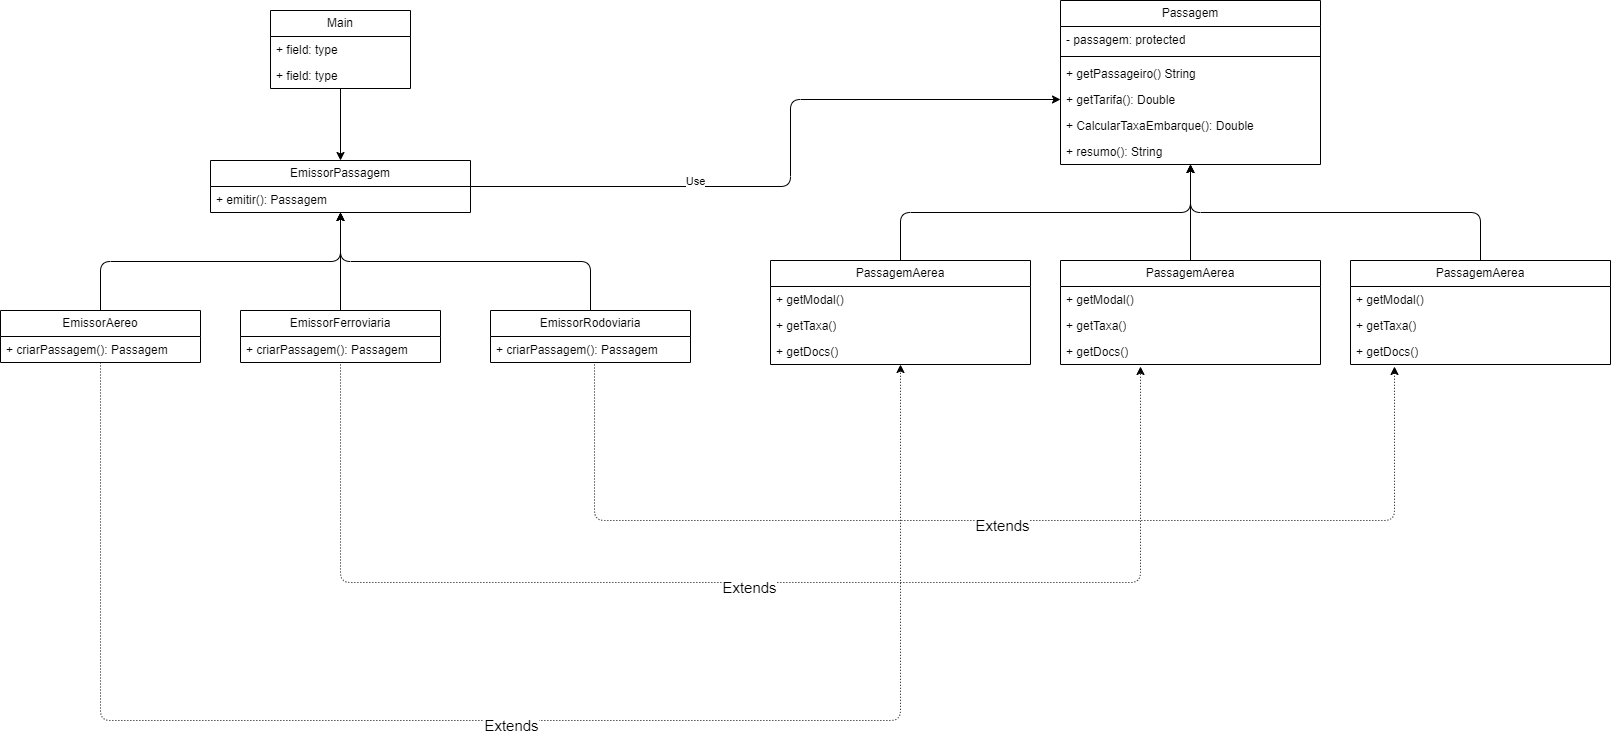

The diagram above was exported from draw.io. Its source (the exported page's mxGraphModel, read from the mxfile embedded in the PNG):
<mxGraphModel dx="1662" dy="1231" grid="1" gridSize="10" guides="1" tooltips="1" connect="1" arrows="1" fold="1" page="1" pageScale="1" pageWidth="850" pageHeight="1100" math="0" shadow="0">
  <root>
    <mxCell id="0" />
    <mxCell id="1" parent="0" />
    <mxCell id="pbYYCzFZ52oJMbDTQE1m-49" edge="1" parent="1" source="pbYYCzFZ52oJMbDTQE1m-1" style="edgeStyle=none;html=1;exitX=0.5;exitY=1;exitDx=0;exitDy=0;" target="pbYYCzFZ52oJMbDTQE1m-5">
      <mxGeometry relative="1" as="geometry" />
    </mxCell>
    <mxCell id="pbYYCzFZ52oJMbDTQE1m-1" parent="1" style="swimlane;fontStyle=0;childLayout=stackLayout;horizontal=1;startSize=26;fillColor=none;horizontalStack=0;resizeParent=1;resizeParentMax=0;resizeLast=0;collapsible=1;marginBottom=0;whiteSpace=wrap;html=1;" value="Main" vertex="1">
      <mxGeometry height="78" width="140" x="310" y="110" as="geometry" />
    </mxCell>
    <mxCell id="pbYYCzFZ52oJMbDTQE1m-2" parent="pbYYCzFZ52oJMbDTQE1m-1" style="text;strokeColor=none;fillColor=none;align=left;verticalAlign=top;spacingLeft=4;spacingRight=4;overflow=hidden;rotatable=0;points=[[0,0.5],[1,0.5]];portConstraint=eastwest;whiteSpace=wrap;html=1;" value="+ field: type" vertex="1">
      <mxGeometry height="26" width="140" y="26" as="geometry" />
    </mxCell>
    <mxCell id="pbYYCzFZ52oJMbDTQE1m-3" parent="pbYYCzFZ52oJMbDTQE1m-1" style="text;strokeColor=none;fillColor=none;align=left;verticalAlign=top;spacingLeft=4;spacingRight=4;overflow=hidden;rotatable=0;points=[[0,0.5],[1,0.5]];portConstraint=eastwest;whiteSpace=wrap;html=1;" value="+ field: type" vertex="1">
      <mxGeometry height="26" width="140" y="52" as="geometry" />
    </mxCell>
    <mxCell id="vkoSwehn63pk_6-jsR6b-10" edge="1" parent="1" source="pbYYCzFZ52oJMbDTQE1m-5" style="edgeStyle=orthogonalEdgeStyle;html=1;entryX=0;entryY=0.5;entryDx=0;entryDy=0;" target="pbYYCzFZ52oJMbDTQE1m-39">
      <mxGeometry relative="1" x="-0.1521" as="geometry">
        <Array as="points">
          <mxPoint x="830" y="286" />
          <mxPoint x="830" y="199" />
        </Array>
      </mxGeometry>
    </mxCell>
    <mxCell id="vkoSwehn63pk_6-jsR6b-11" connectable="0" parent="vkoSwehn63pk_6-jsR6b-10" style="edgeLabel;html=1;align=center;verticalAlign=middle;resizable=0;points=[];" value="Use" vertex="1">
      <mxGeometry relative="1" x="-0.3383" y="6" as="geometry">
        <mxPoint as="offset" />
      </mxGeometry>
    </mxCell>
    <mxCell id="pbYYCzFZ52oJMbDTQE1m-5" parent="1" style="swimlane;fontStyle=0;childLayout=stackLayout;horizontal=1;startSize=26;fillColor=none;horizontalStack=0;resizeParent=1;resizeParentMax=0;resizeLast=0;collapsible=1;marginBottom=0;whiteSpace=wrap;html=1;" value="EmissorPassagem" vertex="1">
      <mxGeometry height="52" width="260" x="250" y="260" as="geometry" />
    </mxCell>
    <mxCell id="pbYYCzFZ52oJMbDTQE1m-6" parent="pbYYCzFZ52oJMbDTQE1m-5" style="text;strokeColor=none;fillColor=none;align=left;verticalAlign=top;spacingLeft=4;spacingRight=4;overflow=hidden;rotatable=0;points=[[0,0.5],[1,0.5]];portConstraint=eastwest;whiteSpace=wrap;html=1;" value="+ emitir(): Passagem" vertex="1">
      <mxGeometry height="26" width="260" y="26" as="geometry" />
    </mxCell>
    <mxCell id="pbYYCzFZ52oJMbDTQE1m-59" edge="1" parent="1" source="pbYYCzFZ52oJMbDTQE1m-10" style="edgeStyle=orthogonalEdgeStyle;html=1;exitX=0.5;exitY=0;exitDx=0;exitDy=0;entryX=0.5;entryY=1;entryDx=0;entryDy=0;" target="pbYYCzFZ52oJMbDTQE1m-5">
      <mxGeometry relative="1" as="geometry" />
    </mxCell>
    <mxCell id="vkoSwehn63pk_6-jsR6b-1" edge="1" parent="1" source="pbYYCzFZ52oJMbDTQE1m-10" style="edgeStyle=orthogonalEdgeStyle;html=1;exitX=0.5;exitY=1;exitDx=0;exitDy=0;entryX=0.5;entryY=1;entryDx=0;entryDy=0;dashed=1;dashPattern=1 2;" target="pbYYCzFZ52oJMbDTQE1m-22">
      <mxGeometry relative="1" as="geometry">
        <Array as="points">
          <mxPoint x="140" y="820" />
          <mxPoint x="940" y="820" />
        </Array>
      </mxGeometry>
    </mxCell>
    <mxCell id="vkoSwehn63pk_6-jsR6b-2" connectable="0" parent="vkoSwehn63pk_6-jsR6b-1" style="edgeLabel;html=1;align=center;verticalAlign=middle;resizable=0;points=[];fontSize=15;" value="Extends" vertex="1">
      <mxGeometry relative="1" x="0.0146" y="-4" as="geometry">
        <mxPoint as="offset" />
      </mxGeometry>
    </mxCell>
    <mxCell id="pbYYCzFZ52oJMbDTQE1m-10" parent="1" style="swimlane;fontStyle=0;childLayout=stackLayout;horizontal=1;startSize=26;fillColor=none;horizontalStack=0;resizeParent=1;resizeParentMax=0;resizeLast=0;collapsible=1;marginBottom=0;whiteSpace=wrap;html=1;" value="EmissorAereo" vertex="1">
      <mxGeometry height="52" width="200" x="40" y="410" as="geometry" />
    </mxCell>
    <mxCell id="pbYYCzFZ52oJMbDTQE1m-11" parent="pbYYCzFZ52oJMbDTQE1m-10" style="text;strokeColor=none;fillColor=none;align=left;verticalAlign=top;spacingLeft=4;spacingRight=4;overflow=hidden;rotatable=0;points=[[0,0.5],[1,0.5]];portConstraint=eastwest;whiteSpace=wrap;html=1;" value="+ criarPassagem(): Passagem" vertex="1">
      <mxGeometry height="26" width="200" y="26" as="geometry" />
    </mxCell>
    <mxCell id="pbYYCzFZ52oJMbDTQE1m-55" edge="1" parent="1" source="pbYYCzFZ52oJMbDTQE1m-14" style="edgeStyle=none;html=1;exitX=0.5;exitY=0;exitDx=0;exitDy=0;entryX=0.5;entryY=1;entryDx=0;entryDy=0;" target="pbYYCzFZ52oJMbDTQE1m-5">
      <mxGeometry relative="1" as="geometry" />
    </mxCell>
    <mxCell id="pbYYCzFZ52oJMbDTQE1m-14" parent="1" style="swimlane;fontStyle=0;childLayout=stackLayout;horizontal=1;startSize=26;fillColor=none;horizontalStack=0;resizeParent=1;resizeParentMax=0;resizeLast=0;collapsible=1;marginBottom=0;whiteSpace=wrap;html=1;" value="EmissorFerroviaria" vertex="1">
      <mxGeometry height="52" width="200" x="280" y="410" as="geometry" />
    </mxCell>
    <mxCell id="pbYYCzFZ52oJMbDTQE1m-15" parent="pbYYCzFZ52oJMbDTQE1m-14" style="text;strokeColor=none;fillColor=none;align=left;verticalAlign=top;spacingLeft=4;spacingRight=4;overflow=hidden;rotatable=0;points=[[0,0.5],[1,0.5]];portConstraint=eastwest;whiteSpace=wrap;html=1;" value="&lt;span style=&quot;color: rgb(0, 0, 0);&quot;&gt;+ criarPassagem(): Passagem&lt;/span&gt;" vertex="1">
      <mxGeometry height="26" width="200" y="26" as="geometry" />
    </mxCell>
    <mxCell id="pbYYCzFZ52oJMbDTQE1m-54" edge="1" parent="1" source="pbYYCzFZ52oJMbDTQE1m-16" style="edgeStyle=orthogonalEdgeStyle;html=1;exitX=0.5;exitY=0;exitDx=0;exitDy=0;entryX=0.5;entryY=1;entryDx=0;entryDy=0;" target="pbYYCzFZ52oJMbDTQE1m-5">
      <mxGeometry relative="1" as="geometry" />
    </mxCell>
    <mxCell id="pbYYCzFZ52oJMbDTQE1m-16" parent="1" style="swimlane;fontStyle=0;childLayout=stackLayout;horizontal=1;startSize=26;fillColor=none;horizontalStack=0;resizeParent=1;resizeParentMax=0;resizeLast=0;collapsible=1;marginBottom=0;whiteSpace=wrap;html=1;" value="EmissorRodoviaria" vertex="1">
      <mxGeometry height="52" width="200" x="530" y="410" as="geometry" />
    </mxCell>
    <mxCell id="pbYYCzFZ52oJMbDTQE1m-17" parent="pbYYCzFZ52oJMbDTQE1m-16" style="text;strokeColor=none;fillColor=none;align=left;verticalAlign=top;spacingLeft=4;spacingRight=4;overflow=hidden;rotatable=0;points=[[0,0.5],[1,0.5]];portConstraint=eastwest;whiteSpace=wrap;html=1;" value="&lt;span style=&quot;color: rgb(0, 0, 0);&quot;&gt;+ criarPassagem(): Passagem&lt;/span&gt;" vertex="1">
      <mxGeometry height="26" width="200" y="26" as="geometry" />
    </mxCell>
    <mxCell id="pbYYCzFZ52oJMbDTQE1m-18" parent="1" style="swimlane;fontStyle=0;childLayout=stackLayout;horizontal=1;startSize=26;fillColor=none;horizontalStack=0;resizeParent=1;resizeParentMax=0;resizeLast=0;collapsible=1;marginBottom=0;whiteSpace=wrap;html=1;" value="Passagem" vertex="1">
      <mxGeometry height="164" width="260" x="1100" y="100" as="geometry" />
    </mxCell>
    <mxCell id="pbYYCzFZ52oJMbDTQE1m-20" parent="pbYYCzFZ52oJMbDTQE1m-18" style="text;strokeColor=none;fillColor=none;align=left;verticalAlign=top;spacingLeft=4;spacingRight=4;overflow=hidden;rotatable=0;points=[[0,0.5],[1,0.5]];portConstraint=eastwest;whiteSpace=wrap;html=1;" value="- passagem: protected" vertex="1">
      <mxGeometry height="26" width="260" y="26" as="geometry" />
    </mxCell>
    <mxCell id="pbYYCzFZ52oJMbDTQE1m-38" parent="pbYYCzFZ52oJMbDTQE1m-18" style="line;strokeWidth=1;fillColor=none;align=left;verticalAlign=middle;spacingTop=-1;spacingLeft=3;spacingRight=3;rotatable=0;labelPosition=right;points=[];portConstraint=eastwest;strokeColor=inherit;" value="" vertex="1">
      <mxGeometry height="8" width="260" y="52" as="geometry" />
    </mxCell>
    <mxCell id="pbYYCzFZ52oJMbDTQE1m-19" parent="pbYYCzFZ52oJMbDTQE1m-18" style="text;strokeColor=none;fillColor=none;align=left;verticalAlign=top;spacingLeft=4;spacingRight=4;overflow=hidden;rotatable=0;points=[[0,0.5],[1,0.5]];portConstraint=eastwest;whiteSpace=wrap;html=1;" value="+ getPassageiro() String" vertex="1">
      <mxGeometry height="26" width="260" y="60" as="geometry" />
    </mxCell>
    <mxCell id="pbYYCzFZ52oJMbDTQE1m-39" parent="pbYYCzFZ52oJMbDTQE1m-18" style="text;strokeColor=none;fillColor=none;align=left;verticalAlign=top;spacingLeft=4;spacingRight=4;overflow=hidden;rotatable=0;points=[[0,0.5],[1,0.5]];portConstraint=eastwest;whiteSpace=wrap;html=1;" value="+ getTarifa(): Double" vertex="1">
      <mxGeometry height="26" width="260" y="86" as="geometry" />
    </mxCell>
    <mxCell id="pbYYCzFZ52oJMbDTQE1m-40" parent="pbYYCzFZ52oJMbDTQE1m-18" style="text;strokeColor=none;fillColor=none;align=left;verticalAlign=top;spacingLeft=4;spacingRight=4;overflow=hidden;rotatable=0;points=[[0,0.5],[1,0.5]];portConstraint=eastwest;whiteSpace=wrap;html=1;" value="+ CalcularTaxaEmbarque(): Double" vertex="1">
      <mxGeometry height="26" width="260" y="112" as="geometry" />
    </mxCell>
    <mxCell id="pbYYCzFZ52oJMbDTQE1m-21" parent="pbYYCzFZ52oJMbDTQE1m-18" style="text;strokeColor=none;fillColor=none;align=left;verticalAlign=top;spacingLeft=4;spacingRight=4;overflow=hidden;rotatable=0;points=[[0,0.5],[1,0.5]];portConstraint=eastwest;whiteSpace=wrap;html=1;" value="+ resumo(): String" vertex="1">
      <mxGeometry height="26" width="260" y="138" as="geometry" />
    </mxCell>
    <mxCell id="vkoSwehn63pk_6-jsR6b-7" edge="1" parent="1" source="pbYYCzFZ52oJMbDTQE1m-22" style="edgeStyle=orthogonalEdgeStyle;html=1;exitX=0.5;exitY=0;exitDx=0;exitDy=0;entryX=0.5;entryY=1;entryDx=0;entryDy=0;" target="pbYYCzFZ52oJMbDTQE1m-18">
      <mxGeometry relative="1" as="geometry" />
    </mxCell>
    <mxCell id="pbYYCzFZ52oJMbDTQE1m-22" parent="1" style="swimlane;fontStyle=0;childLayout=stackLayout;horizontal=1;startSize=26;fillColor=none;horizontalStack=0;resizeParent=1;resizeParentMax=0;resizeLast=0;collapsible=1;marginBottom=0;whiteSpace=wrap;html=1;" value="PassagemAerea" vertex="1">
      <mxGeometry height="104" width="260" x="810" y="360" as="geometry" />
    </mxCell>
    <mxCell id="pbYYCzFZ52oJMbDTQE1m-23" parent="pbYYCzFZ52oJMbDTQE1m-22" style="text;strokeColor=none;fillColor=none;align=left;verticalAlign=top;spacingLeft=4;spacingRight=4;overflow=hidden;rotatable=0;points=[[0,0.5],[1,0.5]];portConstraint=eastwest;whiteSpace=wrap;html=1;" value="+ getModal()" vertex="1">
      <mxGeometry height="26" width="260" y="26" as="geometry" />
    </mxCell>
    <mxCell id="pbYYCzFZ52oJMbDTQE1m-24" parent="pbYYCzFZ52oJMbDTQE1m-22" style="text;strokeColor=none;fillColor=none;align=left;verticalAlign=top;spacingLeft=4;spacingRight=4;overflow=hidden;rotatable=0;points=[[0,0.5],[1,0.5]];portConstraint=eastwest;whiteSpace=wrap;html=1;" value="+ getTaxa()" vertex="1">
      <mxGeometry height="26" width="260" y="52" as="geometry" />
    </mxCell>
    <mxCell id="pbYYCzFZ52oJMbDTQE1m-25" parent="pbYYCzFZ52oJMbDTQE1m-22" style="text;strokeColor=none;fillColor=none;align=left;verticalAlign=top;spacingLeft=4;spacingRight=4;overflow=hidden;rotatable=0;points=[[0,0.5],[1,0.5]];portConstraint=eastwest;whiteSpace=wrap;html=1;" value="+ getDocs()" vertex="1">
      <mxGeometry height="26" width="260" y="78" as="geometry" />
    </mxCell>
    <mxCell id="vkoSwehn63pk_6-jsR6b-8" edge="1" parent="1" source="pbYYCzFZ52oJMbDTQE1m-41" style="edgeStyle=none;html=1;exitX=0.5;exitY=0;exitDx=0;exitDy=0;entryX=0.5;entryY=1;entryDx=0;entryDy=0;" target="pbYYCzFZ52oJMbDTQE1m-18">
      <mxGeometry relative="1" as="geometry" />
    </mxCell>
    <mxCell id="pbYYCzFZ52oJMbDTQE1m-41" parent="1" style="swimlane;fontStyle=0;childLayout=stackLayout;horizontal=1;startSize=26;fillColor=none;horizontalStack=0;resizeParent=1;resizeParentMax=0;resizeLast=0;collapsible=1;marginBottom=0;whiteSpace=wrap;html=1;" value="PassagemAerea" vertex="1">
      <mxGeometry height="104" width="260" x="1100" y="360" as="geometry" />
    </mxCell>
    <mxCell id="pbYYCzFZ52oJMbDTQE1m-42" parent="pbYYCzFZ52oJMbDTQE1m-41" style="text;strokeColor=none;fillColor=none;align=left;verticalAlign=top;spacingLeft=4;spacingRight=4;overflow=hidden;rotatable=0;points=[[0,0.5],[1,0.5]];portConstraint=eastwest;whiteSpace=wrap;html=1;" value="+ getModal()" vertex="1">
      <mxGeometry height="26" width="260" y="26" as="geometry" />
    </mxCell>
    <mxCell id="pbYYCzFZ52oJMbDTQE1m-43" parent="pbYYCzFZ52oJMbDTQE1m-41" style="text;strokeColor=none;fillColor=none;align=left;verticalAlign=top;spacingLeft=4;spacingRight=4;overflow=hidden;rotatable=0;points=[[0,0.5],[1,0.5]];portConstraint=eastwest;whiteSpace=wrap;html=1;" value="+ getTaxa()" vertex="1">
      <mxGeometry height="26" width="260" y="52" as="geometry" />
    </mxCell>
    <mxCell id="pbYYCzFZ52oJMbDTQE1m-44" parent="pbYYCzFZ52oJMbDTQE1m-41" style="text;strokeColor=none;fillColor=none;align=left;verticalAlign=top;spacingLeft=4;spacingRight=4;overflow=hidden;rotatable=0;points=[[0,0.5],[1,0.5]];portConstraint=eastwest;whiteSpace=wrap;html=1;" value="+ getDocs()" vertex="1">
      <mxGeometry height="26" width="260" y="78" as="geometry" />
    </mxCell>
    <mxCell id="vkoSwehn63pk_6-jsR6b-9" edge="1" parent="1" source="pbYYCzFZ52oJMbDTQE1m-45" style="edgeStyle=orthogonalEdgeStyle;html=1;exitX=0.5;exitY=0;exitDx=0;exitDy=0;entryX=0.5;entryY=1;entryDx=0;entryDy=0;" target="pbYYCzFZ52oJMbDTQE1m-18">
      <mxGeometry relative="1" as="geometry" />
    </mxCell>
    <mxCell id="pbYYCzFZ52oJMbDTQE1m-45" parent="1" style="swimlane;fontStyle=0;childLayout=stackLayout;horizontal=1;startSize=26;fillColor=none;horizontalStack=0;resizeParent=1;resizeParentMax=0;resizeLast=0;collapsible=1;marginBottom=0;whiteSpace=wrap;html=1;" value="PassagemAerea" vertex="1">
      <mxGeometry height="104" width="260" x="1390" y="360" as="geometry" />
    </mxCell>
    <mxCell id="pbYYCzFZ52oJMbDTQE1m-46" parent="pbYYCzFZ52oJMbDTQE1m-45" style="text;strokeColor=none;fillColor=none;align=left;verticalAlign=top;spacingLeft=4;spacingRight=4;overflow=hidden;rotatable=0;points=[[0,0.5],[1,0.5]];portConstraint=eastwest;whiteSpace=wrap;html=1;" value="+ getModal()" vertex="1">
      <mxGeometry height="26" width="260" y="26" as="geometry" />
    </mxCell>
    <mxCell id="pbYYCzFZ52oJMbDTQE1m-47" parent="pbYYCzFZ52oJMbDTQE1m-45" style="text;strokeColor=none;fillColor=none;align=left;verticalAlign=top;spacingLeft=4;spacingRight=4;overflow=hidden;rotatable=0;points=[[0,0.5],[1,0.5]];portConstraint=eastwest;whiteSpace=wrap;html=1;" value="+ getTaxa()" vertex="1">
      <mxGeometry height="26" width="260" y="52" as="geometry" />
    </mxCell>
    <mxCell id="pbYYCzFZ52oJMbDTQE1m-48" parent="pbYYCzFZ52oJMbDTQE1m-45" style="text;strokeColor=none;fillColor=none;align=left;verticalAlign=top;spacingLeft=4;spacingRight=4;overflow=hidden;rotatable=0;points=[[0,0.5],[1,0.5]];portConstraint=eastwest;whiteSpace=wrap;html=1;" value="+ getDocs()" vertex="1">
      <mxGeometry height="26" width="260" y="78" as="geometry" />
    </mxCell>
    <mxCell id="vkoSwehn63pk_6-jsR6b-3" edge="1" parent="1" style="edgeStyle=orthogonalEdgeStyle;html=1;exitX=0.5;exitY=1;exitDx=0;exitDy=0;entryX=0.5;entryY=1;entryDx=0;entryDy=0;dashed=1;dashPattern=1 2;">
      <mxGeometry relative="1" as="geometry">
        <Array as="points">
          <mxPoint x="380" y="682" />
          <mxPoint x="1180" y="682" />
        </Array>
        <mxPoint x="380" y="464" as="sourcePoint" />
        <mxPoint x="1180" y="466" as="targetPoint" />
      </mxGeometry>
    </mxCell>
    <mxCell id="vkoSwehn63pk_6-jsR6b-4" connectable="0" parent="vkoSwehn63pk_6-jsR6b-3" style="edgeLabel;html=1;align=center;verticalAlign=middle;resizable=0;points=[];fontSize=15;" value="Extends" vertex="1">
      <mxGeometry relative="1" x="0.0146" y="-4" as="geometry">
        <mxPoint as="offset" />
      </mxGeometry>
    </mxCell>
    <mxCell id="vkoSwehn63pk_6-jsR6b-5" edge="1" parent="1" style="edgeStyle=orthogonalEdgeStyle;html=1;exitX=0.5;exitY=1;exitDx=0;exitDy=0;entryX=0.5;entryY=1;entryDx=0;entryDy=0;dashed=1;dashPattern=1 2;">
      <mxGeometry relative="1" as="geometry">
        <Array as="points">
          <mxPoint x="634" y="620" />
          <mxPoint x="1434" y="620" />
        </Array>
        <mxPoint x="634" y="464" as="sourcePoint" />
        <mxPoint x="1434" y="466" as="targetPoint" />
      </mxGeometry>
    </mxCell>
    <mxCell id="vkoSwehn63pk_6-jsR6b-6" connectable="0" parent="vkoSwehn63pk_6-jsR6b-5" style="edgeLabel;html=1;align=center;verticalAlign=middle;resizable=0;points=[];fontSize=15;" value="Extends" vertex="1">
      <mxGeometry relative="1" x="0.0146" y="-4" as="geometry">
        <mxPoint as="offset" />
      </mxGeometry>
    </mxCell>
  </root>
</mxGraphModel>